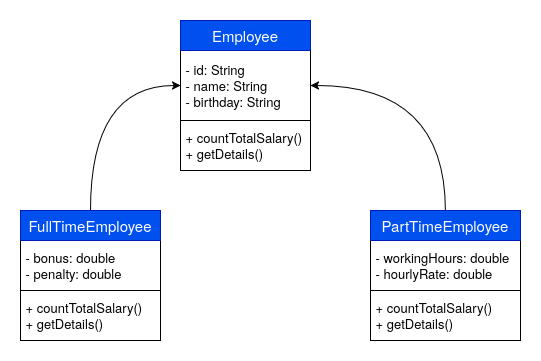

The diagram above was exported from draw.io. Its source (the exported page's mxGraphModel, read from the mxfile embedded in the PNG):
<mxGraphModel dx="856" dy="584" grid="1" gridSize="10" guides="1" tooltips="1" connect="1" arrows="1" fold="1" page="1" pageScale="1" pageWidth="850" pageHeight="1100" math="0" shadow="0">
  <root>
    <mxCell id="0" />
    <mxCell id="1" parent="0" />
    <mxCell id="ReQ_JFuNbQhZo07Nhj4V-1" parent="1" style="rounded=0;whiteSpace=wrap;html=1;align=left;fontSize=13;" value="&amp;nbsp;- id: String&lt;div align=&quot;left&quot;&gt;&amp;nbsp;- name: String&lt;/div&gt;&lt;div align=&quot;left&quot;&gt;&amp;nbsp;- birthday: String&lt;/div&gt;" vertex="1">
      <mxGeometry height="70" width="130" x="320" y="80" as="geometry" />
    </mxCell>
    <mxCell id="ReQ_JFuNbQhZo07Nhj4V-2" parent="1" style="rounded=0;whiteSpace=wrap;html=1;fillColor=#0050ef;fontColor=#ffffff;strokeColor=#001DBC;fontSize=15;" value="&lt;font&gt;Employee&lt;/font&gt;" vertex="1">
      <mxGeometry height="30" width="130" x="320" y="50" as="geometry" />
    </mxCell>
    <mxCell id="Wz5PAfdrehs-lkMm5iqC-2" parent="1" style="rounded=0;whiteSpace=wrap;html=1;align=left;fontSize=13;" value="&lt;div&gt;&amp;nbsp;- bonus: double&lt;/div&gt;&lt;div&gt;&amp;nbsp;- penalty: double&lt;/div&gt;" vertex="1">
      <mxGeometry height="50" width="140" x="160" y="270" as="geometry" />
    </mxCell>
    <mxCell id="Wz5PAfdrehs-lkMm5iqC-6" edge="1" parent="1" source="Wz5PAfdrehs-lkMm5iqC-3" style="edgeStyle=orthogonalEdgeStyle;rounded=0;orthogonalLoop=1;jettySize=auto;html=1;entryX=0;entryY=0.5;entryDx=0;entryDy=0;curved=1;exitX=0.5;exitY=0;exitDx=0;exitDy=0;" target="ReQ_JFuNbQhZo07Nhj4V-1">
      <mxGeometry relative="1" as="geometry" />
    </mxCell>
    <mxCell id="Wz5PAfdrehs-lkMm5iqC-3" parent="1" style="rounded=0;whiteSpace=wrap;html=1;fillColor=#0050ef;fontColor=#ffffff;strokeColor=#001DBC;fontSize=15;" value="FullTime&lt;font&gt;Employee&lt;/font&gt;" vertex="1">
      <mxGeometry height="30" width="140" x="160" y="240" as="geometry" />
    </mxCell>
    <mxCell id="Wz5PAfdrehs-lkMm5iqC-4" parent="1" style="rounded=0;whiteSpace=wrap;html=1;align=left;fontSize=13;" value="&amp;nbsp;- workingHours: double&lt;div&gt;&amp;nbsp;- hourlyRate: double&lt;/div&gt;" vertex="1">
      <mxGeometry height="50" width="150" x="510" y="270" as="geometry" />
    </mxCell>
    <mxCell id="Wz5PAfdrehs-lkMm5iqC-7" edge="1" parent="1" source="Wz5PAfdrehs-lkMm5iqC-5" style="edgeStyle=orthogonalEdgeStyle;rounded=0;orthogonalLoop=1;jettySize=auto;html=1;entryX=1;entryY=0.5;entryDx=0;entryDy=0;curved=1;exitX=0.5;exitY=0;exitDx=0;exitDy=0;" target="ReQ_JFuNbQhZo07Nhj4V-1">
      <mxGeometry relative="1" as="geometry" />
    </mxCell>
    <mxCell id="Wz5PAfdrehs-lkMm5iqC-5" parent="1" style="rounded=0;whiteSpace=wrap;html=1;fillColor=#0050ef;fontColor=#ffffff;strokeColor=#001DBC;fontSize=15;" value="PartTime&lt;font&gt;Employee&lt;/font&gt;" vertex="1">
      <mxGeometry height="30" width="150" x="510" y="240" as="geometry" />
    </mxCell>
    <mxCell id="Wz5PAfdrehs-lkMm5iqC-8" edge="1" parent="1" source="Wz5PAfdrehs-lkMm5iqC-2" style="edgeStyle=orthogonalEdgeStyle;rounded=0;orthogonalLoop=1;jettySize=auto;html=1;exitX=0.5;exitY=1;exitDx=0;exitDy=0;" target="Wz5PAfdrehs-lkMm5iqC-2">
      <mxGeometry relative="1" as="geometry" />
    </mxCell>
    <mxCell id="Wz5PAfdrehs-lkMm5iqC-9" parent="1" style="rounded=0;whiteSpace=wrap;html=1;align=left;fontSize=13;" value="&lt;div&gt;&amp;nbsp;+ countTotalSalary()&lt;/div&gt;&amp;nbsp;+ getDetails()" vertex="1">
      <mxGeometry height="50" width="140" x="160" y="320" as="geometry" />
    </mxCell>
    <mxCell id="Wz5PAfdrehs-lkMm5iqC-10" parent="1" style="rounded=0;whiteSpace=wrap;html=1;align=left;fontSize=13;" value="&lt;div&gt;&amp;nbsp;+ countTotalSalary()&lt;/div&gt;&amp;nbsp;+ getDetails()" vertex="1">
      <mxGeometry height="50" width="150" x="510" y="320" as="geometry" />
    </mxCell>
    <mxCell id="Wz5PAfdrehs-lkMm5iqC-12" parent="1" style="rounded=0;whiteSpace=wrap;html=1;align=left;fontSize=13;" value="&lt;div&gt;&amp;nbsp;+ countTotalSalary()&lt;/div&gt;&amp;nbsp;+ getDetails()" vertex="1">
      <mxGeometry height="50" width="130" x="320" y="150" as="geometry" />
    </mxCell>
  </root>
</mxGraphModel>